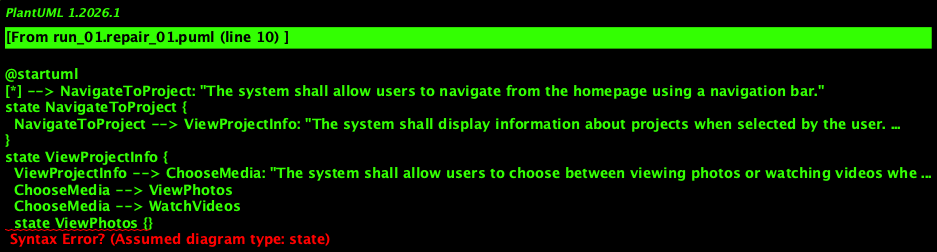

The diagram above was rendered by PlantUML. Its source (embedded in the PNG):
@startuml
[*] --> NavigateToProject: "The system shall allow users to navigate from the homepage using a navigation bar."
state NavigateToProject {
  NavigateToProject --> ViewProjectInfo: "The system shall display information about projects when selected by the user."
}
state ViewProjectInfo {
  ViewProjectInfo --> ChooseMedia: "The system shall allow users to choose between viewing photos or watching videos when viewing projects."
  ChooseMedia --> ViewPhotos
  ChooseMedia --> WatchVideos
  state ViewPhotos {}
  state WatchVideos {}
}

[*] --> NavigateToCareerOpportunities: "The system shall display information about career opportunities when selected by the user."
state NavigateToCareerOpportunities {
  NavigateToCareerOpportunities --> ChooseAction: "The system shall allow users to choose between viewing updates or opening an application form for employment or internship when viewing career opportunities."
  ChooseAction --> ViewUpdates
  ChooseAction --> OpenApplicationForm
  state ViewUpdates {}
  state OpenApplicationForm {}
}

state SubmitJobApplication {
  SubmitJobApplication --> CheckApplications: "The system shall check submitted job applications after they are submitted."
  CheckApplications --> [*]
}
@enduml